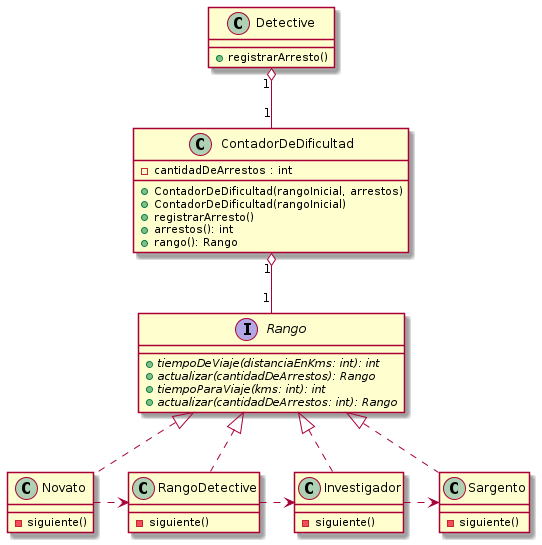

The diagram above was rendered by PlantUML. Its source (embedded in the PNG):
@startuml

class Detective {
    + registrarArresto()
}

interface Rango {
    + {abstract} tiempoDeViaje(distanciaEnKms: int): int
    + {abstract} actualizar(cantidadDeArrestos): Rango
}

class Novato implements Rango {
    - siguiente()
}
class RangoDetective implements Rango {
    - siguiente()
}
class Investigador implements Rango {
    - siguiente()
}
class Sargento implements Rango {
    - siguiente()
}

class ContadorDeDificultad {
    - cantidadDeArrestos : int
    + ContadorDeDificultad(rangoInicial, arrestos)
    + ContadorDeDificultad(rangoInicial)
    + registrarArresto()
    + arrestos(): int
    + rango(): Rango
}

interface Rango {
    + {abstract}tiempoParaViaje(kms: int): int
    + {abstract}actualizar(cantidadDeArrestos: int): Rango
}

Detective "1" o-- "1" ContadorDeDificultad
ContadorDeDificultad "1" o-- "1" Rango
Novato .> RangoDetective
RangoDetective .> Investigador
Investigador .> Sargento

@enduml